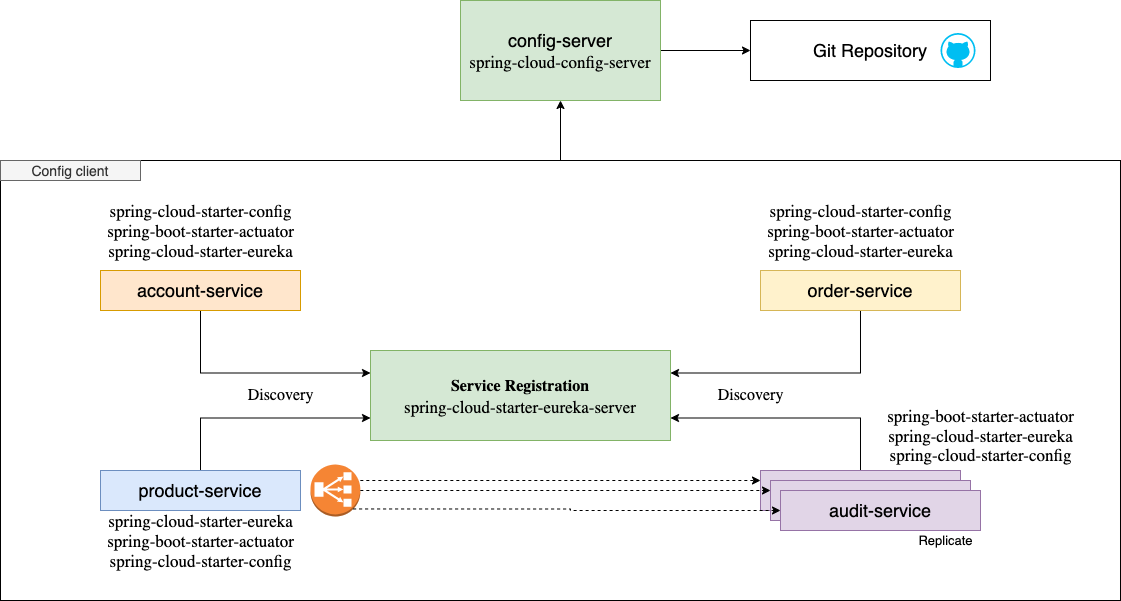

The diagram above was exported from draw.io. Its source (the exported page's mxGraphModel, read from the mxfile embedded in the PNG):
<mxGraphModel dx="1698" dy="820" grid="1" gridSize="10" guides="1" tooltips="1" connect="1" arrows="1" fold="1" page="0" pageScale="1" pageWidth="850" pageHeight="1100" math="0" shadow="0">
  <root>
    <mxCell id="6B71BnML10HMdTar6x3D-0" />
    <mxCell id="6B71BnML10HMdTar6x3D-1" parent="6B71BnML10HMdTar6x3D-0" />
    <mxCell id="ow7NZm1IgdDL7TKeEvQC-6" style="edgeStyle=orthogonalEdgeStyle;rounded=0;orthogonalLoop=1;jettySize=auto;html=1;fontSize=14;" edge="1" parent="6B71BnML10HMdTar6x3D-1" source="ow7NZm1IgdDL7TKeEvQC-4" target="6B71BnML10HMdTar6x3D-2">
      <mxGeometry relative="1" as="geometry" />
    </mxCell>
    <mxCell id="ow7NZm1IgdDL7TKeEvQC-4" value="" style="rounded=0;whiteSpace=wrap;html=1;fontSize=18;" vertex="1" parent="6B71BnML10HMdTar6x3D-1">
      <mxGeometry x="-200" y="280" width="1120" height="440" as="geometry" />
    </mxCell>
    <mxCell id="6B71BnML10HMdTar6x3D-4" value="Git Repository" style="rounded=0;whiteSpace=wrap;html=1;fontSize=18;" vertex="1" parent="6B71BnML10HMdTar6x3D-1">
      <mxGeometry x="550" y="140" width="240" height="60" as="geometry" />
    </mxCell>
    <mxCell id="6B71BnML10HMdTar6x3D-5" style="edgeStyle=orthogonalEdgeStyle;rounded=0;orthogonalLoop=1;jettySize=auto;html=1;entryX=0;entryY=0.5;entryDx=0;entryDy=0;fontSize=18;" edge="1" parent="6B71BnML10HMdTar6x3D-1" source="6B71BnML10HMdTar6x3D-2" target="6B71BnML10HMdTar6x3D-4">
      <mxGeometry relative="1" as="geometry" />
    </mxCell>
    <mxCell id="6B71BnML10HMdTar6x3D-2" value="config-server&lt;br&gt;&lt;span style=&quot;font-family: &amp;#34;helveticaneuelight&amp;#34; ; font-size: 17px ; text-align: left&quot;&gt;spring-cloud-config-server&lt;/span&gt;" style="rounded=0;whiteSpace=wrap;html=1;fontSize=18;fillColor=#d5e8d4;strokeColor=#82b366;" vertex="1" parent="6B71BnML10HMdTar6x3D-1">
      <mxGeometry x="260" y="120" width="200" height="100" as="geometry" />
    </mxCell>
    <mxCell id="6B71BnML10HMdTar6x3D-3" value="" style="verticalLabelPosition=bottom;html=1;verticalAlign=top;align=center;strokeColor=none;fillColor=#00BEF2;shape=mxgraph.azure.github_code;pointerEvents=1;fontSize=18;" vertex="1" parent="6B71BnML10HMdTar6x3D-1">
      <mxGeometry x="740" y="152.5" width="35" height="35" as="geometry" />
    </mxCell>
    <mxCell id="ow7NZm1IgdDL7TKeEvQC-13" style="edgeStyle=orthogonalEdgeStyle;rounded=0;orthogonalLoop=1;jettySize=auto;html=1;entryX=0;entryY=0.25;entryDx=0;entryDy=0;fontSize=14;exitX=0.5;exitY=1;exitDx=0;exitDy=0;" edge="1" parent="6B71BnML10HMdTar6x3D-1" source="ow7NZm1IgdDL7TKeEvQC-0" target="ow7NZm1IgdDL7TKeEvQC-10">
      <mxGeometry relative="1" as="geometry" />
    </mxCell>
    <mxCell id="ow7NZm1IgdDL7TKeEvQC-0" value="account-service" style="rounded=0;whiteSpace=wrap;html=1;fontSize=18;fillColor=#ffe6cc;strokeColor=#d79b00;" vertex="1" parent="6B71BnML10HMdTar6x3D-1">
      <mxGeometry x="-100" y="390" width="200" height="40" as="geometry" />
    </mxCell>
    <mxCell id="ow7NZm1IgdDL7TKeEvQC-14" style="edgeStyle=orthogonalEdgeStyle;rounded=0;orthogonalLoop=1;jettySize=auto;html=1;entryX=0;entryY=0.75;entryDx=0;entryDy=0;fontSize=14;exitX=0.5;exitY=0;exitDx=0;exitDy=0;" edge="1" parent="6B71BnML10HMdTar6x3D-1" source="ow7NZm1IgdDL7TKeEvQC-1" target="ow7NZm1IgdDL7TKeEvQC-10">
      <mxGeometry relative="1" as="geometry" />
    </mxCell>
    <mxCell id="ow7NZm1IgdDL7TKeEvQC-1" value="product-service" style="rounded=0;whiteSpace=wrap;html=1;fontSize=18;fillColor=#dae8fc;strokeColor=#6c8ebf;" vertex="1" parent="6B71BnML10HMdTar6x3D-1">
      <mxGeometry x="-100" y="590" width="200" height="40" as="geometry" />
    </mxCell>
    <mxCell id="ow7NZm1IgdDL7TKeEvQC-17" style="edgeStyle=orthogonalEdgeStyle;rounded=0;orthogonalLoop=1;jettySize=auto;html=1;entryX=1;entryY=0.25;entryDx=0;entryDy=0;fontSize=14;exitX=0.5;exitY=1;exitDx=0;exitDy=0;" edge="1" parent="6B71BnML10HMdTar6x3D-1" source="ow7NZm1IgdDL7TKeEvQC-2" target="ow7NZm1IgdDL7TKeEvQC-10">
      <mxGeometry relative="1" as="geometry" />
    </mxCell>
    <mxCell id="ow7NZm1IgdDL7TKeEvQC-2" value="order-service" style="rounded=0;whiteSpace=wrap;html=1;fontSize=18;fillColor=#fff2cc;strokeColor=#d6b656;" vertex="1" parent="6B71BnML10HMdTar6x3D-1">
      <mxGeometry x="560" y="390" width="200" height="40" as="geometry" />
    </mxCell>
    <mxCell id="ow7NZm1IgdDL7TKeEvQC-18" style="edgeStyle=orthogonalEdgeStyle;rounded=0;orthogonalLoop=1;jettySize=auto;html=1;entryX=1;entryY=0.75;entryDx=0;entryDy=0;fontSize=14;exitX=0.5;exitY=0;exitDx=0;exitDy=0;" edge="1" parent="6B71BnML10HMdTar6x3D-1" source="ow7NZm1IgdDL7TKeEvQC-3" target="ow7NZm1IgdDL7TKeEvQC-10">
      <mxGeometry relative="1" as="geometry" />
    </mxCell>
    <mxCell id="ow7NZm1IgdDL7TKeEvQC-3" value="audit-service" style="rounded=0;whiteSpace=wrap;html=1;fontSize=18;fillColor=#e1d5e7;strokeColor=#9673a6;" vertex="1" parent="6B71BnML10HMdTar6x3D-1">
      <mxGeometry x="560" y="590" width="200" height="40" as="geometry" />
    </mxCell>
    <mxCell id="ow7NZm1IgdDL7TKeEvQC-5" value="Config client" style="text;html=1;strokeColor=#666666;fillColor=#f5f5f5;align=center;verticalAlign=middle;whiteSpace=wrap;rounded=0;fontSize=14;fontColor=#333333;" vertex="1" parent="6B71BnML10HMdTar6x3D-1">
      <mxGeometry x="-200" y="280" width="140" height="20" as="geometry" />
    </mxCell>
    <mxCell id="ow7NZm1IgdDL7TKeEvQC-8" value="&lt;span style=&quot;font-family: &amp;#34;helveticaneuelight&amp;#34; ; font-size: 17px ; text-align: left&quot;&gt;spring-cloud-starter-config&lt;/span&gt;" style="text;html=1;align=center;verticalAlign=middle;resizable=0;points=[];autosize=1;fontSize=14;" vertex="1" parent="6B71BnML10HMdTar6x3D-1">
      <mxGeometry x="-100" y="320" width="200" height="20" as="geometry" />
    </mxCell>
    <mxCell id="ow7NZm1IgdDL7TKeEvQC-10" value="&lt;strong style=&quot;font-family: &amp;#34;helveticaneuelight&amp;#34; ; font-size: 16px ; text-align: justify&quot;&gt;Service Registration&lt;/strong&gt;&lt;strong style=&quot;font-family: &amp;#34;helveticaneuelight&amp;#34; ; font-size: 16px ; text-align: justify&quot;&gt;&lt;br&gt;&lt;/strong&gt;&lt;span style=&quot;font-family: &amp;#34;helveticaneuelight&amp;#34; ; font-size: 17px ; text-align: left&quot;&gt;spring-cloud-starter-eureka-server&lt;/span&gt;&lt;strong style=&quot;font-family: &amp;#34;helveticaneuelight&amp;#34; ; font-size: 16px ; text-align: justify&quot;&gt;&lt;br&gt;&lt;/strong&gt;" style="rounded=0;whiteSpace=wrap;html=1;fontSize=18;fillColor=#d5e8d4;strokeColor=#82b366;" vertex="1" parent="6B71BnML10HMdTar6x3D-1">
      <mxGeometry x="170" y="470" width="300" height="90" as="geometry" />
    </mxCell>
    <mxCell id="ow7NZm1IgdDL7TKeEvQC-19" value="&lt;span style=&quot;font-family: &amp;#34;helveticaneuelight&amp;#34; ; font-size: 17px ; text-align: left&quot;&gt;spring-cloud-starter-eureka&lt;/span&gt;" style="text;html=1;align=center;verticalAlign=middle;resizable=0;points=[];autosize=1;fontSize=14;" vertex="1" parent="6B71BnML10HMdTar6x3D-1">
      <mxGeometry x="-100" y="630" width="200" height="20" as="geometry" />
    </mxCell>
    <mxCell id="ow7NZm1IgdDL7TKeEvQC-20" value="&lt;span style=&quot;font-family: &amp;#34;helveticaneuelight&amp;#34; ; font-size: 17px ; text-align: left&quot;&gt;spring-cloud-starter-eureka&lt;/span&gt;" style="text;html=1;align=center;verticalAlign=middle;resizable=0;points=[];autosize=1;fontSize=14;" vertex="1" parent="6B71BnML10HMdTar6x3D-1">
      <mxGeometry x="680" y="545" width="200" height="20" as="geometry" />
    </mxCell>
    <mxCell id="ow7NZm1IgdDL7TKeEvQC-21" value="&lt;span style=&quot;font-family: &amp;#34;helveticaneuelight&amp;#34; ; font-size: 17px ; text-align: left&quot;&gt;spring-cloud-starter-eureka&lt;/span&gt;" style="text;html=1;align=center;verticalAlign=middle;resizable=0;points=[];autosize=1;fontSize=14;" vertex="1" parent="6B71BnML10HMdTar6x3D-1">
      <mxGeometry x="560" y="360" width="200" height="20" as="geometry" />
    </mxCell>
    <mxCell id="ow7NZm1IgdDL7TKeEvQC-22" value="&lt;span style=&quot;font-family: &amp;#34;helveticaneuelight&amp;#34; ; font-size: 17px ; text-align: left&quot;&gt;spring-cloud-starter-eureka&lt;/span&gt;" style="text;html=1;align=center;verticalAlign=middle;resizable=0;points=[];autosize=1;fontSize=14;" vertex="1" parent="6B71BnML10HMdTar6x3D-1">
      <mxGeometry x="-100" y="360" width="200" height="20" as="geometry" />
    </mxCell>
    <mxCell id="ow7NZm1IgdDL7TKeEvQC-23" value="&lt;span style=&quot;font-family: &amp;#34;helveticaneuelight&amp;#34; ; font-size: 17px ; text-align: left&quot;&gt;spring-boot-starter-actuator&lt;/span&gt;" style="text;html=1;align=center;verticalAlign=middle;resizable=0;points=[];autosize=1;fontSize=14;" vertex="1" parent="6B71BnML10HMdTar6x3D-1">
      <mxGeometry x="560" y="340" width="200" height="20" as="geometry" />
    </mxCell>
    <mxCell id="ow7NZm1IgdDL7TKeEvQC-24" value="&lt;span style=&quot;font-family: &amp;#34;helveticaneuelight&amp;#34; ; font-size: 17px ; text-align: left&quot;&gt;spring-boot-starter-actuator&lt;/span&gt;" style="text;html=1;align=center;verticalAlign=middle;resizable=0;points=[];autosize=1;fontSize=14;" vertex="1" parent="6B71BnML10HMdTar6x3D-1">
      <mxGeometry x="-100" y="340" width="200" height="20" as="geometry" />
    </mxCell>
    <mxCell id="ow7NZm1IgdDL7TKeEvQC-25" value="&lt;span style=&quot;font-family: &amp;#34;helveticaneuelight&amp;#34; ; font-size: 17px ; text-align: left&quot;&gt;spring-boot-starter-actuator&lt;/span&gt;" style="text;html=1;align=center;verticalAlign=middle;resizable=0;points=[];autosize=1;fontSize=14;" vertex="1" parent="6B71BnML10HMdTar6x3D-1">
      <mxGeometry x="-100" y="650" width="200" height="20" as="geometry" />
    </mxCell>
    <mxCell id="ow7NZm1IgdDL7TKeEvQC-27" value="&lt;span style=&quot;font-family: &amp;#34;helveticaneuelight&amp;#34; ; font-size: 17px ; text-align: left&quot;&gt;spring-boot-starter-actuator&lt;/span&gt;" style="text;html=1;align=center;verticalAlign=middle;resizable=0;points=[];autosize=1;fontSize=14;" vertex="1" parent="6B71BnML10HMdTar6x3D-1">
      <mxGeometry x="680" y="525" width="200" height="20" as="geometry" />
    </mxCell>
    <mxCell id="ow7NZm1IgdDL7TKeEvQC-30" value="&lt;span style=&quot;font-family: &amp;#34;helveticaneuelight&amp;#34; ; font-size: 17px ; text-align: left&quot;&gt;spring-cloud-starter-config&lt;/span&gt;" style="text;html=1;align=center;verticalAlign=middle;resizable=0;points=[];autosize=1;fontSize=14;" vertex="1" parent="6B71BnML10HMdTar6x3D-1">
      <mxGeometry x="560" y="320" width="200" height="20" as="geometry" />
    </mxCell>
    <mxCell id="ow7NZm1IgdDL7TKeEvQC-31" value="&lt;span style=&quot;font-family: &amp;#34;helveticaneuelight&amp;#34; ; font-size: 17px ; text-align: left&quot;&gt;spring-cloud-starter-config&lt;/span&gt;" style="text;html=1;align=center;verticalAlign=middle;resizable=0;points=[];autosize=1;fontSize=14;" vertex="1" parent="6B71BnML10HMdTar6x3D-1">
      <mxGeometry x="-100" y="670" width="200" height="20" as="geometry" />
    </mxCell>
    <mxCell id="ow7NZm1IgdDL7TKeEvQC-33" value="&lt;span style=&quot;font-family: &amp;#34;helveticaneuelight&amp;#34; ; font-size: 16px ; text-align: justify&quot;&gt;Discovery&lt;/span&gt;" style="text;html=1;align=center;verticalAlign=middle;resizable=0;points=[];autosize=1;fontSize=14;" vertex="1" parent="6B71BnML10HMdTar6x3D-1">
      <mxGeometry x="40" y="505" width="80" height="20" as="geometry" />
    </mxCell>
    <mxCell id="ow7NZm1IgdDL7TKeEvQC-34" value="&lt;span style=&quot;font-family: &amp;#34;helveticaneuelight&amp;#34; ; font-size: 16px ; text-align: justify&quot;&gt;Discovery&lt;/span&gt;" style="text;html=1;align=center;verticalAlign=middle;resizable=0;points=[];autosize=1;fontSize=14;" vertex="1" parent="6B71BnML10HMdTar6x3D-1">
      <mxGeometry x="510" y="505" width="80" height="20" as="geometry" />
    </mxCell>
    <mxCell id="ow7NZm1IgdDL7TKeEvQC-35" value="&lt;span style=&quot;font-family: &amp;#34;helveticaneuelight&amp;#34; ; font-size: 17px ; text-align: left&quot;&gt;spring-cloud-starter-config&lt;/span&gt;" style="text;html=1;align=center;verticalAlign=middle;resizable=0;points=[];autosize=1;fontSize=14;" vertex="1" parent="6B71BnML10HMdTar6x3D-1">
      <mxGeometry x="680" y="564" width="200" height="20" as="geometry" />
    </mxCell>
    <mxCell id="ykvizMsfWMDtYeJrDzv4-2" style="edgeStyle=orthogonalEdgeStyle;rounded=0;orthogonalLoop=1;jettySize=auto;html=1;fontSize=16;dashed=1;" edge="1" parent="6B71BnML10HMdTar6x3D-1" source="d4BiArMtFCAcHHTxYl4w-0" target="ow7NZm1IgdDL7TKeEvQC-3">
      <mxGeometry relative="1" as="geometry">
        <Array as="points">
          <mxPoint x="380" y="600" />
          <mxPoint x="380" y="600" />
        </Array>
      </mxGeometry>
    </mxCell>
    <mxCell id="d4BiArMtFCAcHHTxYl4w-0" value="" style="outlineConnect=0;dashed=0;verticalLabelPosition=bottom;verticalAlign=top;align=center;html=1;shape=mxgraph.aws3.classic_load_balancer;fillColor=#F58534;gradientColor=none;fontSize=16;" vertex="1" parent="6B71BnML10HMdTar6x3D-1">
      <mxGeometry x="110" y="584" width="49.83" height="52" as="geometry" />
    </mxCell>
    <mxCell id="ykvizMsfWMDtYeJrDzv4-3" value="audit-service" style="rounded=0;whiteSpace=wrap;html=1;fontSize=18;fillColor=#e1d5e7;strokeColor=#9673a6;" vertex="1" parent="6B71BnML10HMdTar6x3D-1">
      <mxGeometry x="570" y="600" width="200" height="40" as="geometry" />
    </mxCell>
    <mxCell id="ykvizMsfWMDtYeJrDzv4-4" value="audit-service" style="rounded=0;whiteSpace=wrap;html=1;fontSize=18;fillColor=#e1d5e7;strokeColor=#9673a6;" vertex="1" parent="6B71BnML10HMdTar6x3D-1">
      <mxGeometry x="580" y="610" width="200" height="40" as="geometry" />
    </mxCell>
    <mxCell id="ykvizMsfWMDtYeJrDzv4-5" style="edgeStyle=orthogonalEdgeStyle;rounded=0;orthogonalLoop=1;jettySize=auto;html=1;fontSize=16;dashed=1;exitX=1;exitY=0.5;exitDx=0;exitDy=0;exitPerimeter=0;entryX=0;entryY=0.25;entryDx=0;entryDy=0;" edge="1" parent="6B71BnML10HMdTar6x3D-1" source="d4BiArMtFCAcHHTxYl4w-0" target="ykvizMsfWMDtYeJrDzv4-3">
      <mxGeometry relative="1" as="geometry">
        <mxPoint x="169.82999999999993" y="620" as="sourcePoint" />
        <mxPoint x="570" y="620" as="targetPoint" />
      </mxGeometry>
    </mxCell>
    <mxCell id="ykvizMsfWMDtYeJrDzv4-6" style="edgeStyle=orthogonalEdgeStyle;rounded=0;orthogonalLoop=1;jettySize=auto;html=1;fontSize=16;dashed=1;exitX=0.855;exitY=0.855;exitDx=0;exitDy=0;exitPerimeter=0;" edge="1" parent="6B71BnML10HMdTar6x3D-1" source="d4BiArMtFCAcHHTxYl4w-0">
      <mxGeometry relative="1" as="geometry">
        <mxPoint x="179.82999999999993" y="630" as="sourcePoint" />
        <mxPoint x="580" y="630" as="targetPoint" />
      </mxGeometry>
    </mxCell>
    <mxCell id="ykvizMsfWMDtYeJrDzv4-7" value="&lt;font style=&quot;font-size: 13px&quot;&gt;Replicate&lt;/font&gt;" style="text;html=1;align=center;verticalAlign=middle;resizable=0;points=[];autosize=1;fontSize=16;" vertex="1" parent="6B71BnML10HMdTar6x3D-1">
      <mxGeometry x="710" y="650" width="70" height="20" as="geometry" />
    </mxCell>
  </root>
</mxGraphModel>